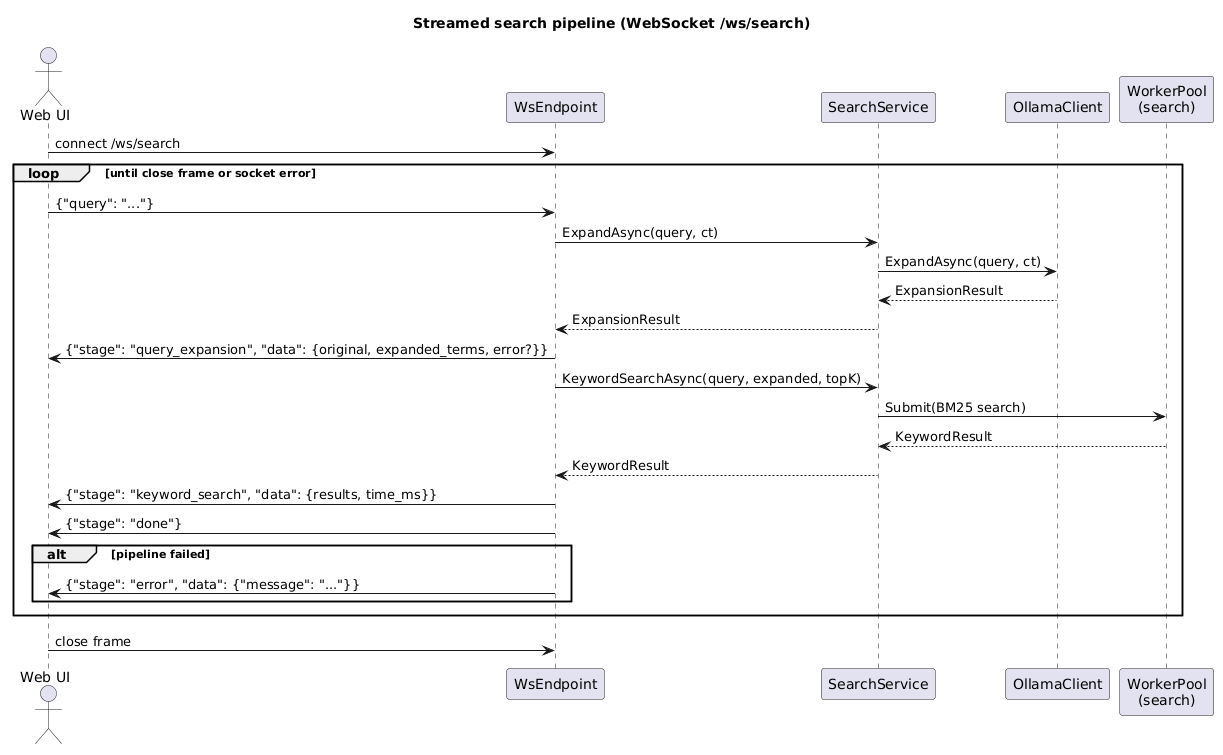

The diagram above was rendered by PlantUML. Its source (embedded in the PNG):
@startuml seq-search-ws
title Streamed search pipeline (WebSocket /ws/search)

actor "Web UI" as Ui
participant "WsEndpoint" as Ws
participant SearchService
participant OllamaClient
participant "WorkerPool\n(search)" as Pool

Ui -> Ws : connect /ws/search

loop until close frame or socket error
  Ui -> Ws : {"query": "..."}

  Ws -> SearchService : ExpandAsync(query, ct)
  SearchService -> OllamaClient : ExpandAsync(query, ct)
  OllamaClient --> SearchService : ExpansionResult
  SearchService --> Ws : ExpansionResult
  Ws -> Ui : {"stage": "query_expansion", "data": {original, expanded_terms, error?}}

  Ws -> SearchService : KeywordSearchAsync(query, expanded, topK)
  SearchService -> Pool : Submit(BM25 search)
  Pool --> SearchService : KeywordResult
  SearchService --> Ws : KeywordResult
  Ws -> Ui : {"stage": "keyword_search", "data": {results, time_ms}}
  Ws -> Ui : {"stage": "done"}

  alt pipeline failed
    Ws -> Ui : {"stage": "error", "data": {"message": "..."}}
  end
end

Ui -> Ws : close frame

@enduml